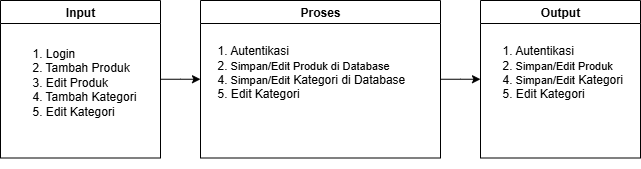

The diagram above was exported from draw.io. Its source (the exported page's mxGraphModel, read from the mxfile embedded in the PNG):
<mxGraphModel dx="1121" dy="553" grid="1" gridSize="10" guides="1" tooltips="1" connect="1" arrows="1" fold="1" page="1" pageScale="1" pageWidth="850" pageHeight="1100" math="0" shadow="0">
  <root>
    <mxCell id="0" />
    <mxCell id="1" parent="0" />
    <mxCell id="2FgY06bYQG8c4qoenDsL-4" style="edgeStyle=orthogonalEdgeStyle;rounded=0;orthogonalLoop=1;jettySize=auto;html=1;entryX=0;entryY=0.5;entryDx=0;entryDy=0;" edge="1" parent="1" source="_9iOMKkUq7waTwi3P8_Y-9" target="2FgY06bYQG8c4qoenDsL-2">
      <mxGeometry relative="1" as="geometry" />
    </mxCell>
    <mxCell id="_9iOMKkUq7waTwi3P8_Y-9" value="Input" style="swimlane;whiteSpace=wrap;html=1;" parent="1" vertex="1">
      <mxGeometry x="80" y="120" width="160" height="157.5" as="geometry">
        <mxRectangle x="50" y="410" width="70" height="30" as="alternateBounds" />
      </mxGeometry>
    </mxCell>
    <mxCell id="_9iOMKkUq7waTwi3P8_Y-10" value="1. Login&amp;nbsp;&lt;br&gt;&lt;div style=&quot;&quot;&gt;&lt;span style=&quot;background-color: transparent; color: light-dark(rgb(0, 0, 0), rgb(255, 255, 255));&quot;&gt;&lt;font style=&quot;font-size: 12px;&quot;&gt;2.&lt;/font&gt;&lt;/span&gt;&lt;span style=&quot;font-size: 11px; background-color: transparent; color: light-dark(rgb(0, 0, 0), rgb(255, 255, 255));&quot;&gt; &lt;/span&gt;&lt;span style=&quot;background-color: transparent; color: light-dark(rgb(0, 0, 0), rgb(255, 255, 255));&quot;&gt;&lt;font style=&quot;font-size: 12px;&quot;&gt;Tambah Produk&lt;/font&gt;&lt;/span&gt;&lt;/div&gt;&lt;div style=&quot;&quot;&gt;3. Edit Produk&lt;/div&gt;&lt;div style=&quot;&quot;&gt;&lt;span style=&quot;background-color: transparent; color: light-dark(rgb(0, 0, 0), rgb(255, 255, 255));&quot;&gt;&lt;font style=&quot;font-size: 12px;&quot;&gt;4.&lt;/font&gt;&lt;/span&gt;&lt;span style=&quot;font-size: 11px; background-color: transparent; color: light-dark(rgb(0, 0, 0), rgb(255, 255, 255));&quot;&gt; &lt;/span&gt;&lt;span style=&quot;background-color: transparent; color: light-dark(rgb(0, 0, 0), rgb(255, 255, 255));&quot;&gt;&lt;font style=&quot;font-size: 12px;&quot;&gt;Tambah Kategori&lt;/font&gt;&lt;/span&gt;&lt;/div&gt;&lt;div style=&quot;&quot;&gt;&lt;span style=&quot;background-color: transparent; color: light-dark(rgb(0, 0, 0), rgb(255, 255, 255));&quot;&gt;&lt;font style=&quot;font-size: 12px;&quot;&gt;5. Edit Kategori&lt;/font&gt;&lt;/span&gt;&lt;/div&gt;&lt;div style=&quot;&quot;&gt;&lt;br&gt;&lt;/div&gt;&lt;div style=&quot;&quot;&gt;&lt;br&gt;&lt;/div&gt;&lt;div style=&quot;&quot;&gt;&lt;br&gt;&lt;/div&gt;" style="text;html=1;align=left;verticalAlign=middle;resizable=0;points=[];autosize=1;strokeColor=none;fillColor=none;" parent="_9iOMKkUq7waTwi3P8_Y-9" vertex="1">
      <mxGeometry x="30" y="37.5" width="130" height="130" as="geometry" />
    </mxCell>
    <mxCell id="2FgY06bYQG8c4qoenDsL-8" style="edgeStyle=orthogonalEdgeStyle;rounded=0;orthogonalLoop=1;jettySize=auto;html=1;entryX=0;entryY=0.5;entryDx=0;entryDy=0;" edge="1" parent="1" source="2FgY06bYQG8c4qoenDsL-2" target="2FgY06bYQG8c4qoenDsL-5">
      <mxGeometry relative="1" as="geometry" />
    </mxCell>
    <mxCell id="2FgY06bYQG8c4qoenDsL-2" value="Proses" style="swimlane;whiteSpace=wrap;html=1;" vertex="1" parent="1">
      <mxGeometry x="280" y="120" width="240" height="157.5" as="geometry">
        <mxRectangle x="50" y="410" width="70" height="30" as="alternateBounds" />
      </mxGeometry>
    </mxCell>
    <mxCell id="2FgY06bYQG8c4qoenDsL-3" value="1. Autentikasi&lt;br&gt;&lt;div style=&quot;&quot;&gt;&lt;span style=&quot;background-color: transparent; color: light-dark(rgb(0, 0, 0), rgb(255, 255, 255));&quot;&gt;&lt;font style=&quot;font-size: 12px;&quot;&gt;2.&lt;/font&gt;&lt;/span&gt;&lt;span style=&quot;font-size: 11px; background-color: transparent; color: light-dark(rgb(0, 0, 0), rgb(255, 255, 255));&quot;&gt;&amp;nbsp;Simpan/Edit Produk di Database&lt;/span&gt;&lt;/div&gt;&lt;div style=&quot;&quot;&gt;&lt;span style=&quot;background-color: transparent; color: light-dark(rgb(0, 0, 0), rgb(255, 255, 255));&quot;&gt;&lt;font style=&quot;font-size: 12px;&quot;&gt;4.&lt;/font&gt;&lt;/span&gt;&lt;span style=&quot;font-size: 11px; background-color: transparent; color: light-dark(rgb(0, 0, 0), rgb(255, 255, 255));&quot;&gt;&amp;nbsp;Simpan/Edit&lt;/span&gt;&lt;span style=&quot;background-color: transparent; color: light-dark(rgb(0, 0, 0), rgb(255, 255, 255));&quot;&gt;&lt;font style=&quot;font-size: 12px;&quot;&gt;&amp;nbsp;Kategori di Database&lt;/font&gt;&lt;/span&gt;&lt;/div&gt;&lt;div style=&quot;&quot;&gt;&lt;span style=&quot;background-color: transparent; color: light-dark(rgb(0, 0, 0), rgb(255, 255, 255));&quot;&gt;&lt;font style=&quot;font-size: 12px;&quot;&gt;5. Edit Kategori&lt;/font&gt;&lt;/span&gt;&lt;/div&gt;&lt;div style=&quot;&quot;&gt;&lt;br&gt;&lt;/div&gt;&lt;div style=&quot;&quot;&gt;&lt;br&gt;&lt;/div&gt;&lt;div style=&quot;&quot;&gt;&lt;br&gt;&lt;/div&gt;" style="text;html=1;align=left;verticalAlign=middle;resizable=0;points=[];autosize=1;strokeColor=none;fillColor=none;" vertex="1" parent="2FgY06bYQG8c4qoenDsL-2">
      <mxGeometry x="15" y="37.5" width="210" height="110" as="geometry" />
    </mxCell>
    <mxCell id="2FgY06bYQG8c4qoenDsL-5" value="Output" style="swimlane;whiteSpace=wrap;html=1;" vertex="1" parent="1">
      <mxGeometry x="560" y="120" width="160" height="157.5" as="geometry">
        <mxRectangle x="50" y="410" width="70" height="30" as="alternateBounds" />
      </mxGeometry>
    </mxCell>
    <mxCell id="2FgY06bYQG8c4qoenDsL-6" value="1. Autentikasi&lt;br&gt;&lt;div style=&quot;&quot;&gt;&lt;span style=&quot;background-color: transparent; color: light-dark(rgb(0, 0, 0), rgb(255, 255, 255));&quot;&gt;&lt;font style=&quot;font-size: 12px;&quot;&gt;2.&lt;/font&gt;&lt;/span&gt;&lt;span style=&quot;font-size: 11px; background-color: transparent; color: light-dark(rgb(0, 0, 0), rgb(255, 255, 255));&quot;&gt;&amp;nbsp;Simpan/Edit Produk&lt;/span&gt;&lt;/div&gt;&lt;div style=&quot;&quot;&gt;&lt;span style=&quot;background-color: transparent; color: light-dark(rgb(0, 0, 0), rgb(255, 255, 255));&quot;&gt;&lt;font style=&quot;font-size: 12px;&quot;&gt;4.&lt;/font&gt;&lt;/span&gt;&lt;span style=&quot;font-size: 11px; background-color: transparent; color: light-dark(rgb(0, 0, 0), rgb(255, 255, 255));&quot;&gt;&amp;nbsp;Simpan/Edit&lt;/span&gt;&lt;span style=&quot;background-color: transparent; color: light-dark(rgb(0, 0, 0), rgb(255, 255, 255));&quot;&gt;&lt;font style=&quot;font-size: 12px;&quot;&gt;&amp;nbsp;Kategori&lt;/font&gt;&lt;/span&gt;&lt;/div&gt;&lt;div style=&quot;&quot;&gt;&lt;span style=&quot;background-color: transparent; color: light-dark(rgb(0, 0, 0), rgb(255, 255, 255));&quot;&gt;&lt;font style=&quot;font-size: 12px;&quot;&gt;5. Edit Kategori&lt;/font&gt;&lt;/span&gt;&lt;/div&gt;&lt;div style=&quot;&quot;&gt;&lt;br&gt;&lt;/div&gt;&lt;div style=&quot;&quot;&gt;&lt;br&gt;&lt;/div&gt;&lt;div style=&quot;&quot;&gt;&lt;br&gt;&lt;/div&gt;" style="text;html=1;align=left;verticalAlign=middle;resizable=0;points=[];autosize=1;strokeColor=none;fillColor=none;" vertex="1" parent="2FgY06bYQG8c4qoenDsL-5">
      <mxGeometry x="20" y="37.5" width="140" height="110" as="geometry" />
    </mxCell>
  </root>
</mxGraphModel>